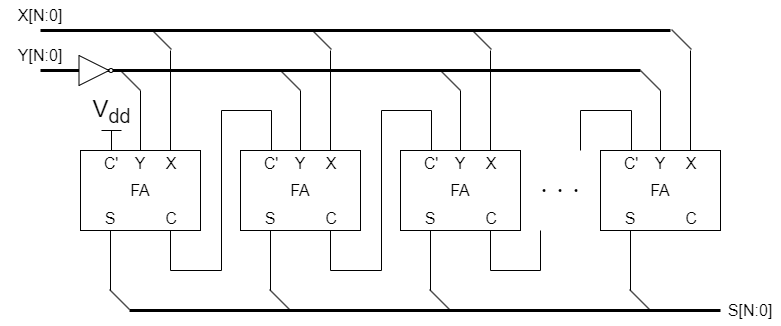

The diagram above was exported from draw.io. Its source (the exported page's mxGraphModel, read from the mxfile embedded in the PNG):
<mxGraphModel dx="597" dy="1449" grid="1" gridSize="10" guides="1" tooltips="1" connect="1" arrows="1" fold="1" page="1" pageScale="1" pageWidth="827" pageHeight="1169" math="0" shadow="0">
  <root>
    <mxCell id="0" />
    <mxCell id="1" parent="0" />
    <mxCell id="2" value="" style="rounded=0;whiteSpace=wrap;html=1;fontSize=16;" vertex="1" parent="1">
      <mxGeometry x="80" y="800" width="120" height="80" as="geometry" />
    </mxCell>
    <mxCell id="3" value="&lt;font style=&quot;font-size: 16px;&quot;&gt;X&lt;/font&gt;" style="text;strokeColor=none;align=center;fillColor=none;html=1;verticalAlign=middle;whiteSpace=wrap;rounded=0;" vertex="1" parent="1">
      <mxGeometry x="156" y="800" width="30" height="25" as="geometry" />
    </mxCell>
    <mxCell id="4" value="" style="endArrow=none;html=1;exitX=0.75;exitY=0;exitDx=0;exitDy=0;" edge="1" parent="1" source="2">
      <mxGeometry width="50" height="50" relative="1" as="geometry">
        <mxPoint x="225" y="680" as="sourcePoint" />
        <mxPoint x="170" y="700" as="targetPoint" />
      </mxGeometry>
    </mxCell>
    <mxCell id="5" value="" style="endArrow=none;html=1;exitX=0.5;exitY=0;exitDx=0;exitDy=0;" edge="1" parent="1" source="2">
      <mxGeometry width="50" height="50" relative="1" as="geometry">
        <mxPoint x="180" y="810" as="sourcePoint" />
        <mxPoint x="140" y="740" as="targetPoint" />
      </mxGeometry>
    </mxCell>
    <mxCell id="8" value="" style="endArrow=none;html=1;entryX=0.25;entryY=1;entryDx=0;entryDy=0;" edge="1" parent="1" target="2">
      <mxGeometry width="50" height="50" relative="1" as="geometry">
        <mxPoint x="110" y="940" as="sourcePoint" />
        <mxPoint x="150" y="730" as="targetPoint" />
      </mxGeometry>
    </mxCell>
    <mxCell id="9" value="&lt;span style=&quot;font-size: 16px;&quot;&gt;FA&lt;/span&gt;" style="text;strokeColor=none;align=center;fillColor=none;html=1;verticalAlign=middle;whiteSpace=wrap;rounded=0;" vertex="1" parent="1">
      <mxGeometry x="125" y="825" width="30" height="30" as="geometry" />
    </mxCell>
    <mxCell id="10" value="&lt;font style=&quot;font-size: 16px;&quot;&gt;Y&lt;/font&gt;" style="text;strokeColor=none;align=center;fillColor=none;html=1;verticalAlign=middle;whiteSpace=wrap;rounded=0;" vertex="1" parent="1">
      <mxGeometry x="125" y="800" width="30" height="25" as="geometry" />
    </mxCell>
    <mxCell id="11" value="&lt;font style=&quot;font-size: 16px;&quot;&gt;C'&lt;/font&gt;&lt;span style=&quot;color: rgba(0, 0, 0, 0); font-family: monospace; font-size: 0px; text-align: start;&quot;&gt;%3CmxGraphModel%3E%3Croot%3E%3CmxCell%20id%3D%220%22%2F%3E%3CmxCell%20id%3D%221%22%20parent%3D%220%22%2F%3E%3CmxCell%20id%3D%222%22%20value%3D%22%26lt%3Bfont%20style%3D%26quot%3Bfont-size%3A%2016px%3B%26quot%3B%26gt%3BY%26lt%3B%2Ffont%26gt%3B%22%20style%3D%22text%3BstrokeColor%3Dnone%3Balign%3Dcenter%3BfillColor%3Dnone%3Bhtml%3D1%3BverticalAlign%3Dmiddle%3BwhiteSpace%3Dwrap%3Brounded%3D0%3B%22%20vertex%3D%221%22%20parent%3D%221%22%3E%3CmxGeometry%20x%3D%22125%22%20y%3D%22800%22%20width%3D%2230%22%20height%3D%2225%22%20as%3D%22geometry%22%2F%3E%3C%2FmxCell%3E%3C%2Froot%3E%3C%2FmxGraphModel%3E&lt;/span&gt;" style="text;strokeColor=none;align=center;fillColor=none;html=1;verticalAlign=middle;whiteSpace=wrap;rounded=0;" vertex="1" parent="1">
      <mxGeometry x="96" y="800" width="30" height="25" as="geometry" />
    </mxCell>
    <mxCell id="12" value="&lt;font style=&quot;font-size: 16px;&quot;&gt;S&lt;/font&gt;&lt;span style=&quot;color: rgba(0, 0, 0, 0); font-family: monospace; font-size: 0px; text-align: start;&quot;&gt;%3CmxGraphModel%3E%3Croot%3E%3CmxCell%20id%3D%220%22%2F%3E%3CmxCell%20id%3D%221%22%20parent%3D%220%22%2F%3E%3CmxCell%20id%3D%222%22%20value%3D%22%26lt%3Bfont%20style%3D%26quot%3Bfont-size%3A%2016px%3B%26quot%3B%26gt%3BY%26lt%3B%2Ffont%26gt%3B%22%20style%3D%22text%3BstrokeColor%3Dnone%3Balign%3Dcenter%3BfillColor%3Dnone%3Bhtml%3D1%3BverticalAlign%3Dmiddle%3BwhiteSpace%3Dwrap%3Brounded%3D0%3B%22%20vertex%3D%221%22%20parent%3D%221%22%3E%3CmxGeometry%20x%3D%22125%22%20y%3D%22800%22%20width%3D%2230%22%20height%3D%2225%22%20as%3D%22geometry%22%2F%3E%3C%2FmxCell%3E%3C%2Froot%3E%3C%2FmxGraphModel%3E&lt;/span&gt;" style="text;strokeColor=none;align=center;fillColor=none;html=1;verticalAlign=middle;whiteSpace=wrap;rounded=0;" vertex="1" parent="1">
      <mxGeometry x="95" y="855" width="30" height="25" as="geometry" />
    </mxCell>
    <mxCell id="13" value="&lt;span style=&quot;font-size: 16px;&quot;&gt;C&lt;/span&gt;" style="text;strokeColor=none;align=center;fillColor=none;html=1;verticalAlign=middle;whiteSpace=wrap;rounded=0;" vertex="1" parent="1">
      <mxGeometry x="156" y="855" width="30" height="25" as="geometry" />
    </mxCell>
    <mxCell id="14" style="html=1;endArrow=none;endFill=0;edgeStyle=orthogonalEdgeStyle;rounded=0;entryX=0.5;entryY=0;entryDx=0;entryDy=0;startArrow=none;exitX=0.75;exitY=1;exitDx=0;exitDy=0;" edge="1" parent="1" source="2" target="19">
      <mxGeometry relative="1" as="geometry">
        <mxPoint x="170" y="910" as="sourcePoint" />
        <mxPoint x="289.5" y="810" as="targetPoint" />
        <Array as="points">
          <mxPoint x="170" y="920" />
          <mxPoint x="221" y="920" />
          <mxPoint x="221" y="760" />
          <mxPoint x="271" y="760" />
        </Array>
      </mxGeometry>
    </mxCell>
    <mxCell id="15" value="" style="rounded=0;whiteSpace=wrap;html=1;fontSize=16;" vertex="1" parent="1">
      <mxGeometry x="240" y="800" width="120" height="80" as="geometry" />
    </mxCell>
    <mxCell id="16" value="&lt;font style=&quot;font-size: 16px;&quot;&gt;X&lt;/font&gt;" style="text;strokeColor=none;align=center;fillColor=none;html=1;verticalAlign=middle;whiteSpace=wrap;rounded=0;" vertex="1" parent="1">
      <mxGeometry x="316" y="800" width="30" height="25" as="geometry" />
    </mxCell>
    <mxCell id="17" value="&lt;span style=&quot;font-size: 16px;&quot;&gt;FA&lt;/span&gt;" style="text;strokeColor=none;align=center;fillColor=none;html=1;verticalAlign=middle;whiteSpace=wrap;rounded=0;" vertex="1" parent="1">
      <mxGeometry x="285" y="825" width="30" height="30" as="geometry" />
    </mxCell>
    <mxCell id="18" value="&lt;font style=&quot;font-size: 16px;&quot;&gt;Y&lt;/font&gt;" style="text;strokeColor=none;align=center;fillColor=none;html=1;verticalAlign=middle;whiteSpace=wrap;rounded=0;" vertex="1" parent="1">
      <mxGeometry x="285" y="800" width="30" height="25" as="geometry" />
    </mxCell>
    <mxCell id="19" value="&lt;font style=&quot;font-size: 16px;&quot;&gt;C'&lt;/font&gt;&lt;span style=&quot;color: rgba(0, 0, 0, 0); font-family: monospace; font-size: 0px; text-align: start;&quot;&gt;%3CmxGraphModel%3E%3Croot%3E%3CmxCell%20id%3D%220%22%2F%3E%3CmxCell%20id%3D%221%22%20parent%3D%220%22%2F%3E%3CmxCell%20id%3D%222%22%20value%3D%22%26lt%3Bfont%20style%3D%26quot%3Bfont-size%3A%2016px%3B%26quot%3B%26gt%3BY%26lt%3B%2Ffont%26gt%3B%22%20style%3D%22text%3BstrokeColor%3Dnone%3Balign%3Dcenter%3BfillColor%3Dnone%3Bhtml%3D1%3BverticalAlign%3Dmiddle%3BwhiteSpace%3Dwrap%3Brounded%3D0%3B%22%20vertex%3D%221%22%20parent%3D%221%22%3E%3CmxGeometry%20x%3D%22125%22%20y%3D%22800%22%20width%3D%2230%22%20height%3D%2225%22%20as%3D%22geometry%22%2F%3E%3C%2FmxCell%3E%3C%2Froot%3E%3C%2FmxGraphModel%3E&lt;/span&gt;" style="text;strokeColor=none;align=center;fillColor=none;html=1;verticalAlign=middle;whiteSpace=wrap;rounded=0;" vertex="1" parent="1">
      <mxGeometry x="256" y="800" width="30" height="25" as="geometry" />
    </mxCell>
    <mxCell id="20" value="&lt;font style=&quot;font-size: 16px;&quot;&gt;S&lt;/font&gt;&lt;span style=&quot;color: rgba(0, 0, 0, 0); font-family: monospace; font-size: 0px; text-align: start;&quot;&gt;%3CmxGraphModel%3E%3Croot%3E%3CmxCell%20id%3D%220%22%2F%3E%3CmxCell%20id%3D%221%22%20parent%3D%220%22%2F%3E%3CmxCell%20id%3D%222%22%20value%3D%22%26lt%3Bfont%20style%3D%26quot%3Bfont-size%3A%2016px%3B%26quot%3B%26gt%3BY%26lt%3B%2Ffont%26gt%3B%22%20style%3D%22text%3BstrokeColor%3Dnone%3Balign%3Dcenter%3BfillColor%3Dnone%3Bhtml%3D1%3BverticalAlign%3Dmiddle%3BwhiteSpace%3Dwrap%3Brounded%3D0%3B%22%20vertex%3D%221%22%20parent%3D%221%22%3E%3CmxGeometry%20x%3D%22125%22%20y%3D%22800%22%20width%3D%2230%22%20height%3D%2225%22%20as%3D%22geometry%22%2F%3E%3C%2FmxCell%3E%3C%2Froot%3E%3C%2FmxGraphModel%3E&lt;/span&gt;" style="text;strokeColor=none;align=center;fillColor=none;html=1;verticalAlign=middle;whiteSpace=wrap;rounded=0;" vertex="1" parent="1">
      <mxGeometry x="255" y="855" width="30" height="25" as="geometry" />
    </mxCell>
    <mxCell id="21" value="&lt;span style=&quot;font-size: 16px;&quot;&gt;C&lt;/span&gt;" style="text;strokeColor=none;align=center;fillColor=none;html=1;verticalAlign=middle;whiteSpace=wrap;rounded=0;" vertex="1" parent="1">
      <mxGeometry x="316" y="855" width="30" height="25" as="geometry" />
    </mxCell>
    <mxCell id="22" value="" style="rounded=0;whiteSpace=wrap;html=1;fontSize=16;" vertex="1" parent="1">
      <mxGeometry x="400" y="800" width="120" height="80" as="geometry" />
    </mxCell>
    <mxCell id="23" value="&lt;font style=&quot;font-size: 16px;&quot;&gt;X&lt;/font&gt;" style="text;strokeColor=none;align=center;fillColor=none;html=1;verticalAlign=middle;whiteSpace=wrap;rounded=0;" vertex="1" parent="1">
      <mxGeometry x="476" y="800" width="30" height="25" as="geometry" />
    </mxCell>
    <mxCell id="24" value="&lt;span style=&quot;font-size: 16px;&quot;&gt;FA&lt;/span&gt;" style="text;strokeColor=none;align=center;fillColor=none;html=1;verticalAlign=middle;whiteSpace=wrap;rounded=0;" vertex="1" parent="1">
      <mxGeometry x="445" y="825" width="30" height="30" as="geometry" />
    </mxCell>
    <mxCell id="25" value="&lt;font style=&quot;font-size: 16px;&quot;&gt;Y&lt;/font&gt;" style="text;strokeColor=none;align=center;fillColor=none;html=1;verticalAlign=middle;whiteSpace=wrap;rounded=0;" vertex="1" parent="1">
      <mxGeometry x="445" y="800" width="30" height="25" as="geometry" />
    </mxCell>
    <mxCell id="26" value="&lt;font style=&quot;font-size: 16px;&quot;&gt;C'&lt;/font&gt;&lt;span style=&quot;color: rgba(0, 0, 0, 0); font-family: monospace; font-size: 0px; text-align: start;&quot;&gt;%3CmxGraphModel%3E%3Croot%3E%3CmxCell%20id%3D%220%22%2F%3E%3CmxCell%20id%3D%221%22%20parent%3D%220%22%2F%3E%3CmxCell%20id%3D%222%22%20value%3D%22%26lt%3Bfont%20style%3D%26quot%3Bfont-size%3A%2016px%3B%26quot%3B%26gt%3BY%26lt%3B%2Ffont%26gt%3B%22%20style%3D%22text%3BstrokeColor%3Dnone%3Balign%3Dcenter%3BfillColor%3Dnone%3Bhtml%3D1%3BverticalAlign%3Dmiddle%3BwhiteSpace%3Dwrap%3Brounded%3D0%3B%22%20vertex%3D%221%22%20parent%3D%221%22%3E%3CmxGeometry%20x%3D%22125%22%20y%3D%22800%22%20width%3D%2230%22%20height%3D%2225%22%20as%3D%22geometry%22%2F%3E%3C%2FmxCell%3E%3C%2Froot%3E%3C%2FmxGraphModel%3E&lt;/span&gt;" style="text;strokeColor=none;align=center;fillColor=none;html=1;verticalAlign=middle;whiteSpace=wrap;rounded=0;" vertex="1" parent="1">
      <mxGeometry x="416" y="800" width="30" height="25" as="geometry" />
    </mxCell>
    <mxCell id="27" value="&lt;font style=&quot;font-size: 16px;&quot;&gt;S&lt;/font&gt;&lt;span style=&quot;color: rgba(0, 0, 0, 0); font-family: monospace; font-size: 0px; text-align: start;&quot;&gt;%3CmxGraphModel%3E%3Croot%3E%3CmxCell%20id%3D%220%22%2F%3E%3CmxCell%20id%3D%221%22%20parent%3D%220%22%2F%3E%3CmxCell%20id%3D%222%22%20value%3D%22%26lt%3Bfont%20style%3D%26quot%3Bfont-size%3A%2016px%3B%26quot%3B%26gt%3BY%26lt%3B%2Ffont%26gt%3B%22%20style%3D%22text%3BstrokeColor%3Dnone%3Balign%3Dcenter%3BfillColor%3Dnone%3Bhtml%3D1%3BverticalAlign%3Dmiddle%3BwhiteSpace%3Dwrap%3Brounded%3D0%3B%22%20vertex%3D%221%22%20parent%3D%221%22%3E%3CmxGeometry%20x%3D%22125%22%20y%3D%22800%22%20width%3D%2230%22%20height%3D%2225%22%20as%3D%22geometry%22%2F%3E%3C%2FmxCell%3E%3C%2Froot%3E%3C%2FmxGraphModel%3E&lt;/span&gt;" style="text;strokeColor=none;align=center;fillColor=none;html=1;verticalAlign=middle;whiteSpace=wrap;rounded=0;" vertex="1" parent="1">
      <mxGeometry x="415" y="855" width="30" height="25" as="geometry" />
    </mxCell>
    <mxCell id="28" value="&lt;span style=&quot;font-size: 16px;&quot;&gt;C&lt;/span&gt;" style="text;strokeColor=none;align=center;fillColor=none;html=1;verticalAlign=middle;whiteSpace=wrap;rounded=0;" vertex="1" parent="1">
      <mxGeometry x="476" y="855" width="30" height="25" as="geometry" />
    </mxCell>
    <mxCell id="29" value="" style="rounded=0;whiteSpace=wrap;html=1;fontSize=16;" vertex="1" parent="1">
      <mxGeometry x="600" y="800" width="120" height="80" as="geometry" />
    </mxCell>
    <mxCell id="30" value="&lt;font style=&quot;font-size: 16px;&quot;&gt;X&lt;/font&gt;" style="text;strokeColor=none;align=center;fillColor=none;html=1;verticalAlign=middle;whiteSpace=wrap;rounded=0;" vertex="1" parent="1">
      <mxGeometry x="676" y="800" width="30" height="25" as="geometry" />
    </mxCell>
    <mxCell id="31" value="&lt;span style=&quot;font-size: 16px;&quot;&gt;FA&lt;/span&gt;" style="text;strokeColor=none;align=center;fillColor=none;html=1;verticalAlign=middle;whiteSpace=wrap;rounded=0;" vertex="1" parent="1">
      <mxGeometry x="645" y="825" width="30" height="30" as="geometry" />
    </mxCell>
    <mxCell id="32" value="&lt;font style=&quot;font-size: 16px;&quot;&gt;Y&lt;/font&gt;" style="text;strokeColor=none;align=center;fillColor=none;html=1;verticalAlign=middle;whiteSpace=wrap;rounded=0;" vertex="1" parent="1">
      <mxGeometry x="645" y="800" width="30" height="25" as="geometry" />
    </mxCell>
    <mxCell id="33" value="&lt;font style=&quot;font-size: 16px;&quot;&gt;C'&lt;/font&gt;&lt;span style=&quot;color: rgba(0, 0, 0, 0); font-family: monospace; font-size: 0px; text-align: start;&quot;&gt;%3CmxGraphModel%3E%3Croot%3E%3CmxCell%20id%3D%220%22%2F%3E%3CmxCell%20id%3D%221%22%20parent%3D%220%22%2F%3E%3CmxCell%20id%3D%222%22%20value%3D%22%26lt%3Bfont%20style%3D%26quot%3Bfont-size%3A%2016px%3B%26quot%3B%26gt%3BY%26lt%3B%2Ffont%26gt%3B%22%20style%3D%22text%3BstrokeColor%3Dnone%3Balign%3Dcenter%3BfillColor%3Dnone%3Bhtml%3D1%3BverticalAlign%3Dmiddle%3BwhiteSpace%3Dwrap%3Brounded%3D0%3B%22%20vertex%3D%221%22%20parent%3D%221%22%3E%3CmxGeometry%20x%3D%22125%22%20y%3D%22800%22%20width%3D%2230%22%20height%3D%2225%22%20as%3D%22geometry%22%2F%3E%3C%2FmxCell%3E%3C%2Froot%3E%3C%2FmxGraphModel%3E&lt;/span&gt;" style="text;strokeColor=none;align=center;fillColor=none;html=1;verticalAlign=middle;whiteSpace=wrap;rounded=0;" vertex="1" parent="1">
      <mxGeometry x="616" y="800" width="30" height="25" as="geometry" />
    </mxCell>
    <mxCell id="34" value="&lt;font style=&quot;font-size: 16px;&quot;&gt;S&lt;/font&gt;&lt;span style=&quot;color: rgba(0, 0, 0, 0); font-family: monospace; font-size: 0px; text-align: start;&quot;&gt;%3CmxGraphModel%3E%3Croot%3E%3CmxCell%20id%3D%220%22%2F%3E%3CmxCell%20id%3D%221%22%20parent%3D%220%22%2F%3E%3CmxCell%20id%3D%222%22%20value%3D%22%26lt%3Bfont%20style%3D%26quot%3Bfont-size%3A%2016px%3B%26quot%3B%26gt%3BY%26lt%3B%2Ffont%26gt%3B%22%20style%3D%22text%3BstrokeColor%3Dnone%3Balign%3Dcenter%3BfillColor%3Dnone%3Bhtml%3D1%3BverticalAlign%3Dmiddle%3BwhiteSpace%3Dwrap%3Brounded%3D0%3B%22%20vertex%3D%221%22%20parent%3D%221%22%3E%3CmxGeometry%20x%3D%22125%22%20y%3D%22800%22%20width%3D%2230%22%20height%3D%2225%22%20as%3D%22geometry%22%2F%3E%3C%2FmxCell%3E%3C%2Froot%3E%3C%2FmxGraphModel%3E&lt;/span&gt;" style="text;strokeColor=none;align=center;fillColor=none;html=1;verticalAlign=middle;whiteSpace=wrap;rounded=0;" vertex="1" parent="1">
      <mxGeometry x="615" y="855" width="30" height="25" as="geometry" />
    </mxCell>
    <mxCell id="35" value="&lt;span style=&quot;font-size: 16px;&quot;&gt;C&lt;/span&gt;" style="text;strokeColor=none;align=center;fillColor=none;html=1;verticalAlign=middle;whiteSpace=wrap;rounded=0;" vertex="1" parent="1">
      <mxGeometry x="676" y="855" width="30" height="25" as="geometry" />
    </mxCell>
    <mxCell id="36" style="html=1;endArrow=none;endFill=0;edgeStyle=orthogonalEdgeStyle;rounded=0;entryX=0.5;entryY=0;entryDx=0;entryDy=0;startArrow=none;exitX=0.75;exitY=1;exitDx=0;exitDy=0;" edge="1" parent="1" target="26">
      <mxGeometry relative="1" as="geometry">
        <mxPoint x="330" y="880" as="sourcePoint" />
        <mxPoint x="449.5" y="810" as="targetPoint" />
        <Array as="points">
          <mxPoint x="330" y="920" />
          <mxPoint x="381" y="920" />
          <mxPoint x="381" y="760" />
          <mxPoint x="431" y="760" />
        </Array>
      </mxGeometry>
    </mxCell>
    <mxCell id="37" value="" style="endArrow=none;html=1;entryX=0.5;entryY=1;entryDx=0;entryDy=0;" edge="1" parent="1" target="20">
      <mxGeometry width="50" height="50" relative="1" as="geometry">
        <mxPoint x="270" y="940" as="sourcePoint" />
        <mxPoint x="120" y="890" as="targetPoint" />
      </mxGeometry>
    </mxCell>
    <mxCell id="38" value="" style="endArrow=none;html=1;entryX=0.5;entryY=1;entryDx=0;entryDy=0;" edge="1" parent="1" target="27">
      <mxGeometry width="50" height="50" relative="1" as="geometry">
        <mxPoint x="430" y="940" as="sourcePoint" />
        <mxPoint x="280" y="890" as="targetPoint" />
      </mxGeometry>
    </mxCell>
    <mxCell id="39" style="html=1;endArrow=none;endFill=0;edgeStyle=orthogonalEdgeStyle;rounded=0;startArrow=none;exitX=0.75;exitY=1;exitDx=0;exitDy=0;" edge="1" parent="1">
      <mxGeometry relative="1" as="geometry">
        <mxPoint x="490" y="880" as="sourcePoint" />
        <mxPoint x="540" y="880" as="targetPoint" />
        <Array as="points">
          <mxPoint x="490" y="920" />
          <mxPoint x="540" y="920" />
        </Array>
      </mxGeometry>
    </mxCell>
    <mxCell id="40" style="html=1;endArrow=none;endFill=0;edgeStyle=orthogonalEdgeStyle;rounded=0;entryX=0.5;entryY=0;entryDx=0;entryDy=0;startArrow=none;" edge="1" parent="1">
      <mxGeometry relative="1" as="geometry">
        <mxPoint x="580" y="800" as="sourcePoint" />
        <mxPoint x="631" y="800" as="targetPoint" />
        <Array as="points">
          <mxPoint x="580" y="760" />
          <mxPoint x="631" y="760" />
        </Array>
      </mxGeometry>
    </mxCell>
    <mxCell id="41" value="" style="endArrow=none;html=1;entryX=0.5;entryY=1;entryDx=0;entryDy=0;" edge="1" parent="1" target="34">
      <mxGeometry width="50" height="50" relative="1" as="geometry">
        <mxPoint x="630" y="940" as="sourcePoint" />
        <mxPoint x="440" y="890" as="targetPoint" />
      </mxGeometry>
    </mxCell>
    <mxCell id="42" value="" style="endArrow=none;html=1;strokeWidth=3;" edge="1" parent="1">
      <mxGeometry width="50" height="50" relative="1" as="geometry">
        <mxPoint x="40" y="680" as="sourcePoint" />
        <mxPoint x="670" y="680" as="targetPoint" />
      </mxGeometry>
    </mxCell>
    <mxCell id="43" value="" style="endArrow=none;html=1;strokeWidth=3;" edge="1" parent="1">
      <mxGeometry width="50" height="50" relative="1" as="geometry">
        <mxPoint x="40" y="720" as="sourcePoint" />
        <mxPoint x="640" y="720" as="targetPoint" />
      </mxGeometry>
    </mxCell>
    <mxCell id="44" value="" style="endArrow=none;html=1;exitX=0.75;exitY=0;exitDx=0;exitDy=0;" edge="1" parent="1">
      <mxGeometry width="50" height="50" relative="1" as="geometry">
        <mxPoint x="330" y="800" as="sourcePoint" />
        <mxPoint x="330" y="700" as="targetPoint" />
      </mxGeometry>
    </mxCell>
    <mxCell id="45" value="" style="endArrow=none;html=1;exitX=0.5;exitY=0;exitDx=0;exitDy=0;" edge="1" parent="1">
      <mxGeometry width="50" height="50" relative="1" as="geometry">
        <mxPoint x="300" y="800" as="sourcePoint" />
        <mxPoint x="300" y="740" as="targetPoint" />
      </mxGeometry>
    </mxCell>
    <mxCell id="46" value="" style="endArrow=none;html=1;exitX=0.75;exitY=0;exitDx=0;exitDy=0;" edge="1" parent="1">
      <mxGeometry width="50" height="50" relative="1" as="geometry">
        <mxPoint x="490" y="800" as="sourcePoint" />
        <mxPoint x="490" y="700" as="targetPoint" />
      </mxGeometry>
    </mxCell>
    <mxCell id="47" value="" style="endArrow=none;html=1;exitX=0.5;exitY=0;exitDx=0;exitDy=0;" edge="1" parent="1">
      <mxGeometry width="50" height="50" relative="1" as="geometry">
        <mxPoint x="460" y="800" as="sourcePoint" />
        <mxPoint x="460" y="740" as="targetPoint" />
      </mxGeometry>
    </mxCell>
    <mxCell id="48" value="" style="endArrow=none;html=1;exitX=0.75;exitY=0;exitDx=0;exitDy=0;" edge="1" parent="1">
      <mxGeometry width="50" height="50" relative="1" as="geometry">
        <mxPoint x="690" y="800" as="sourcePoint" />
        <mxPoint x="690" y="700" as="targetPoint" />
      </mxGeometry>
    </mxCell>
    <mxCell id="49" value="" style="endArrow=none;html=1;exitX=0.5;exitY=0;exitDx=0;exitDy=0;" edge="1" parent="1">
      <mxGeometry width="50" height="50" relative="1" as="geometry">
        <mxPoint x="660" y="800" as="sourcePoint" />
        <mxPoint x="660" y="740" as="targetPoint" />
      </mxGeometry>
    </mxCell>
    <mxCell id="50" value="" style="endArrow=none;html=1;" edge="1" parent="1">
      <mxGeometry width="50" height="50" relative="1" as="geometry">
        <mxPoint x="120" y="720" as="sourcePoint" />
        <mxPoint x="140" y="740" as="targetPoint" />
      </mxGeometry>
    </mxCell>
    <mxCell id="51" value="" style="endArrow=none;html=1;" edge="1" parent="1">
      <mxGeometry width="50" height="50" relative="1" as="geometry">
        <mxPoint x="280" y="720" as="sourcePoint" />
        <mxPoint x="300" y="740" as="targetPoint" />
      </mxGeometry>
    </mxCell>
    <mxCell id="52" value="" style="endArrow=none;html=1;" edge="1" parent="1">
      <mxGeometry width="50" height="50" relative="1" as="geometry">
        <mxPoint x="440" y="720" as="sourcePoint" />
        <mxPoint x="460" y="740" as="targetPoint" />
      </mxGeometry>
    </mxCell>
    <mxCell id="53" value="" style="endArrow=none;html=1;" edge="1" parent="1">
      <mxGeometry width="50" height="50" relative="1" as="geometry">
        <mxPoint x="640" y="720" as="sourcePoint" />
        <mxPoint x="660" y="740" as="targetPoint" />
      </mxGeometry>
    </mxCell>
    <mxCell id="54" value="" style="endArrow=none;html=1;" edge="1" parent="1">
      <mxGeometry width="50" height="50" relative="1" as="geometry">
        <mxPoint x="151" y="679" as="sourcePoint" />
        <mxPoint x="171" y="699" as="targetPoint" />
      </mxGeometry>
    </mxCell>
    <mxCell id="55" value="" style="endArrow=none;html=1;" edge="1" parent="1">
      <mxGeometry width="50" height="50" relative="1" as="geometry">
        <mxPoint x="311" y="679" as="sourcePoint" />
        <mxPoint x="331" y="699" as="targetPoint" />
      </mxGeometry>
    </mxCell>
    <mxCell id="56" value="" style="endArrow=none;html=1;" edge="1" parent="1">
      <mxGeometry width="50" height="50" relative="1" as="geometry">
        <mxPoint x="471" y="679" as="sourcePoint" />
        <mxPoint x="491" y="699" as="targetPoint" />
      </mxGeometry>
    </mxCell>
    <mxCell id="57" value="" style="endArrow=none;html=1;" edge="1" parent="1">
      <mxGeometry width="50" height="50" relative="1" as="geometry">
        <mxPoint x="671" y="679" as="sourcePoint" />
        <mxPoint x="691" y="699" as="targetPoint" />
      </mxGeometry>
    </mxCell>
    <mxCell id="58" value="&lt;span style=&quot;font-size: 16px;&quot;&gt;Y[N:0]&lt;/span&gt;" style="text;strokeColor=none;align=center;fillColor=none;html=1;verticalAlign=middle;whiteSpace=wrap;rounded=0;" vertex="1" parent="1">
      <mxGeometry y="690" width="80" height="30" as="geometry" />
    </mxCell>
    <mxCell id="59" value="&lt;span style=&quot;font-size: 16px;&quot;&gt;X[N:0]&lt;/span&gt;" style="text;strokeColor=none;align=center;fillColor=none;html=1;verticalAlign=middle;whiteSpace=wrap;rounded=0;" vertex="1" parent="1">
      <mxGeometry y="650" width="80" height="30" as="geometry" />
    </mxCell>
    <mxCell id="60" value="&lt;span style=&quot;font-size: 16px;&quot;&gt;・・・&lt;/span&gt;" style="text;strokeColor=none;align=center;fillColor=none;html=1;verticalAlign=middle;whiteSpace=wrap;rounded=0;" vertex="1" parent="1">
      <mxGeometry x="520" y="825" width="80" height="30" as="geometry" />
    </mxCell>
    <mxCell id="61" value="" style="endArrow=none;html=1;" edge="1" parent="1">
      <mxGeometry width="50" height="50" relative="1" as="geometry">
        <mxPoint x="109" y="939" as="sourcePoint" />
        <mxPoint x="129" y="959" as="targetPoint" />
      </mxGeometry>
    </mxCell>
    <mxCell id="62" value="" style="endArrow=none;html=1;" edge="1" parent="1">
      <mxGeometry width="50" height="50" relative="1" as="geometry">
        <mxPoint x="269" y="939" as="sourcePoint" />
        <mxPoint x="289" y="959" as="targetPoint" />
      </mxGeometry>
    </mxCell>
    <mxCell id="63" value="" style="endArrow=none;html=1;" edge="1" parent="1">
      <mxGeometry width="50" height="50" relative="1" as="geometry">
        <mxPoint x="429" y="939" as="sourcePoint" />
        <mxPoint x="449" y="959" as="targetPoint" />
      </mxGeometry>
    </mxCell>
    <mxCell id="64" value="" style="endArrow=none;html=1;" edge="1" parent="1">
      <mxGeometry width="50" height="50" relative="1" as="geometry">
        <mxPoint x="629" y="939" as="sourcePoint" />
        <mxPoint x="649" y="959" as="targetPoint" />
      </mxGeometry>
    </mxCell>
    <mxCell id="65" value="" style="endArrow=none;html=1;strokeWidth=3;" edge="1" parent="1">
      <mxGeometry width="50" height="50" relative="1" as="geometry">
        <mxPoint x="129" y="960" as="sourcePoint" />
        <mxPoint x="720" y="960" as="targetPoint" />
      </mxGeometry>
    </mxCell>
    <mxCell id="67" value="&lt;span style=&quot;font-size: 16px;&quot;&gt;S[N:0]&lt;/span&gt;" style="text;strokeColor=none;align=center;fillColor=none;html=1;verticalAlign=middle;whiteSpace=wrap;rounded=0;" vertex="1" parent="1">
      <mxGeometry x="720" y="945" width="60" height="30" as="geometry" />
    </mxCell>
    <mxCell id="71" value="V&lt;sub&gt;dd&lt;/sub&gt;" style="verticalLabelPosition=top;verticalAlign=bottom;shape=mxgraph.electrical.signal_sources.vdd;shadow=0;dashed=0;align=center;strokeWidth=1;fontSize=24;html=1;flipV=1;" vertex="1" parent="1">
      <mxGeometry x="101" y="780" width="20" height="20" as="geometry" />
    </mxCell>
    <mxCell id="72" value="" style="verticalLabelPosition=bottom;shadow=0;dashed=0;align=center;html=1;verticalAlign=top;shape=mxgraph.electrical.logic_gates.inverter_2" vertex="1" parent="1">
      <mxGeometry x="70" y="705" width="50" height="30" as="geometry" />
    </mxCell>
  </root>
</mxGraphModel>